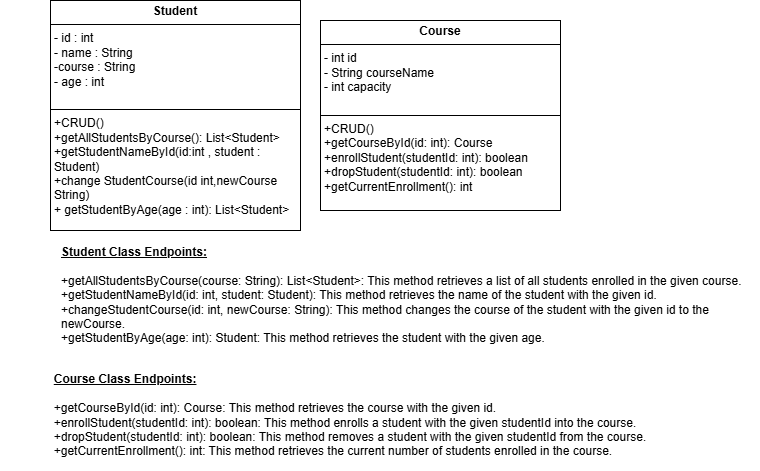

The diagram above was exported from draw.io. Its source (the exported page's mxGraphModel, read from the mxfile embedded in the PNG):
<mxGraphModel dx="1979" dy="517" grid="1" gridSize="10" guides="1" tooltips="1" connect="1" arrows="1" fold="1" page="1" pageScale="1" pageWidth="850" pageHeight="1100" math="0" shadow="0">
  <root>
    <mxCell id="0" />
    <mxCell id="1" parent="0" />
    <mxCell id="4ECpW6hPVj8_V8rewRfo-12" value="&lt;p style=&quot;margin:0px;margin-top:4px;text-align:center;&quot;&gt;&lt;b&gt;Course&lt;/b&gt;&lt;/p&gt;&lt;hr size=&quot;1&quot; style=&quot;border-style:solid;&quot;&gt;&lt;p style=&quot;margin:0px;margin-left:4px;&quot;&gt;- int id&lt;/p&gt;&lt;p style=&quot;margin:0px;margin-left:4px;&quot;&gt;- String courseName&lt;/p&gt;&lt;p style=&quot;margin:0px;margin-left:4px;&quot;&gt;- int capacity&lt;/p&gt;&lt;p style=&quot;margin:0px;margin-left:4px;&quot;&gt;&lt;br&gt;&lt;/p&gt;&lt;hr size=&quot;1&quot; style=&quot;border-style:solid;&quot;&gt;&lt;p style=&quot;margin:0px;margin-left:4px;&quot;&gt;+CRUD()&lt;/p&gt;&lt;p style=&quot;margin:0px;margin-left:4px;&quot;&gt;+getCourseById(id: int): Course&lt;/p&gt;&lt;p style=&quot;margin:0px;margin-left:4px;&quot;&gt;+enrollStudent(studentId: int): boolean&lt;/p&gt;&lt;p style=&quot;margin:0px;margin-left:4px;&quot;&gt;+dropStudent(studentId: int): boolean&lt;/p&gt;&lt;p style=&quot;margin:0px;margin-left:4px;&quot;&gt;+getCurrentEnrollment(): int&lt;/p&gt;&lt;div&gt;&lt;br&gt;&lt;/div&gt;&lt;div&gt;&lt;br&gt;&lt;/div&gt;&lt;div&gt;&lt;br&gt;&lt;/div&gt;&lt;div&gt;&lt;br&gt;&lt;/div&gt;&lt;div&gt;&lt;br&gt;&lt;/div&gt;" style="verticalAlign=top;align=left;overflow=fill;html=1;whiteSpace=wrap;" vertex="1" parent="1">
      <mxGeometry x="290" y="80" width="240" height="190" as="geometry" />
    </mxCell>
    <mxCell id="4ECpW6hPVj8_V8rewRfo-15" value="&lt;p style=&quot;margin:0px;margin-top:4px;text-align:center;&quot;&gt;&lt;b&gt;Student&lt;/b&gt;&lt;/p&gt;&lt;hr size=&quot;1&quot; style=&quot;border-style:solid;&quot;&gt;&lt;p style=&quot;margin:0px;margin-left:4px;&quot;&gt;- id : int&lt;/p&gt;&lt;p style=&quot;margin:0px;margin-left:4px;&quot;&gt;- name : String&lt;/p&gt;&lt;p style=&quot;margin:0px;margin-left:4px;&quot;&gt;-course : String&lt;/p&gt;&lt;p style=&quot;margin:0px;margin-left:4px;&quot;&gt;- age : int&lt;/p&gt;&lt;p style=&quot;margin:0px;margin-left:4px;&quot;&gt;&lt;br&gt;&lt;/p&gt;&lt;hr size=&quot;1&quot; style=&quot;border-style:solid;&quot;&gt;&lt;p style=&quot;margin:0px;margin-left:4px;&quot;&gt;+CRUD()&lt;/p&gt;&lt;p style=&quot;margin:0px;margin-left:4px;&quot;&gt;+getAllStudentsByCourse(): List&amp;lt;Student&amp;gt;&lt;/p&gt;&lt;p style=&quot;margin:0px;margin-left:4px;&quot;&gt;+getStudentNameById(id:int , student : Student)&lt;/p&gt;&lt;p style=&quot;margin:0px;margin-left:4px;&quot;&gt;+change StudentCourse(id int,newCourse String)&lt;/p&gt;&lt;p style=&quot;margin:0px;margin-left:4px;&quot;&gt;+ getStudentByAge(age : int):&amp;nbsp;&lt;span style=&quot;background-color: initial;&quot;&gt;List&amp;lt;Student&amp;gt;&lt;/span&gt;&lt;/p&gt;&lt;div&gt;&lt;br&gt;&lt;/div&gt;&lt;div&gt;&lt;br&gt;&lt;/div&gt;&lt;div&gt;&lt;br&gt;&lt;/div&gt;&lt;div&gt;&lt;br&gt;&lt;/div&gt;" style="verticalAlign=top;align=left;overflow=fill;html=1;whiteSpace=wrap;" vertex="1" parent="1">
      <mxGeometry x="20" y="60" width="250" height="230" as="geometry" />
    </mxCell>
    <mxCell id="4ECpW6hPVj8_V8rewRfo-18" value="&lt;div style=&quot;text-align: left;&quot;&gt;&lt;span style=&quot;background-color: initial;&quot;&gt;&lt;b&gt;&lt;u&gt;Student Class Endpoints:&lt;/u&gt;&lt;/b&gt;&lt;/span&gt;&lt;/div&gt;&lt;div style=&quot;text-align: left;&quot;&gt;&lt;span style=&quot;background-color: initial;&quot;&gt;&lt;b&gt;&lt;u&gt;&lt;br&gt;&lt;/u&gt;&lt;/b&gt;&lt;/span&gt;&lt;/div&gt;&lt;div style=&quot;text-align: left;&quot;&gt;+getAllStudentsByCourse(course: String): List&amp;lt;Student&amp;gt;: This method retrieves a list of all students enrolled in the given course.&lt;br&gt;&lt;/div&gt;&lt;div style=&quot;text-align: left;&quot;&gt;+getStudentNameById(id: int, student: Student): This method retrieves the name of the student with the given id.&lt;br&gt;&lt;/div&gt;&lt;div style=&quot;text-align: left;&quot;&gt;+changeStudentCourse(id: int, newCourse: String): This method changes the course of the student with the given id to the newCourse.&lt;br&gt;&lt;/div&gt;&lt;div style=&quot;text-align: left;&quot;&gt;+getStudentByAge(age: int): Student: This method retrieves the student with the given age.&lt;br&gt;&lt;/div&gt;" style="text;html=1;align=center;verticalAlign=middle;whiteSpace=wrap;rounded=0;" vertex="1" parent="1">
      <mxGeometry x="30" y="300" width="700" height="110" as="geometry" />
    </mxCell>
    <mxCell id="4ECpW6hPVj8_V8rewRfo-19" value="&lt;div style=&quot;text-align: left;&quot;&gt;&lt;span style=&quot;background-color: initial;&quot;&gt;&lt;b&gt;&lt;u&gt;Course Class Endpoints:&lt;/u&gt;&lt;/b&gt;&lt;/span&gt;&lt;/div&gt;&lt;div style=&quot;text-align: left;&quot;&gt;&lt;span style=&quot;background-color: initial;&quot;&gt;&lt;b&gt;&lt;u&gt;&lt;br&gt;&lt;/u&gt;&lt;/b&gt;&lt;/span&gt;&lt;/div&gt;&lt;div style=&quot;text-align: left;&quot;&gt;&lt;span style=&quot;background-color: initial;&quot;&gt;+getCourseById(id: int): Course: This method retrieves the course with the given id.&lt;/span&gt;&lt;/div&gt;&lt;div style=&quot;text-align: left;&quot;&gt;&lt;span style=&quot;background-color: initial;&quot;&gt;+enrollStudent(studentId: int): boolean: This method enrolls a student with the given studentId into the course.&lt;/span&gt;&lt;/div&gt;&lt;div style=&quot;text-align: left;&quot;&gt;&lt;span style=&quot;background-color: initial;&quot;&gt;+dropStudent(studentId: int): boolean: This method removes a student with the given studentId from the course.&lt;/span&gt;&lt;/div&gt;&lt;div style=&quot;text-align: left;&quot;&gt;+getCurrentEnrollment(): int: This method retrieves the current number of students enrolled in the course.&lt;br&gt;&lt;/div&gt;" style="text;html=1;align=center;verticalAlign=middle;whiteSpace=wrap;rounded=0;" vertex="1" parent="1">
      <mxGeometry x="-30" y="420" width="700" height="110" as="geometry" />
    </mxCell>
  </root>
</mxGraphModel>